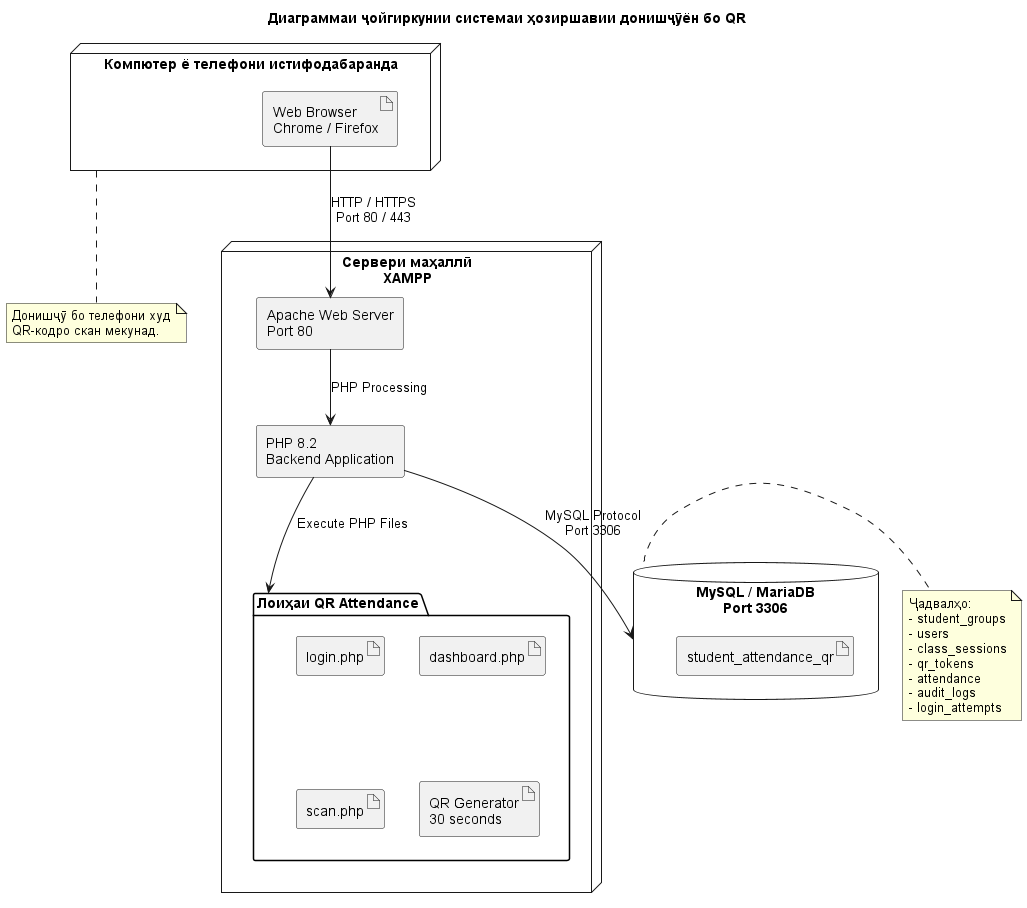

The diagram above was rendered by PlantUML. Its source (embedded in the PNG):
@startuml
title Диаграммаи ҷойгиркунии системаи ҳозиршавии донишҷӯён бо QR

skinparam shadowing false
skinparam defaultFontName Arial
skinparam componentStyle rectangle

node "Компютер ё телефони истифодабаранда" as Client {
    artifact "Web Browser\nChrome / Firefox" as Browser
}

node "Сервери маҳаллӣ\nXAMPP" as Server {
    component "Apache Web Server\nPort 80" as Apache

    component "PHP 8.2\nBackend Application" as PHP

    folder "Лоиҳаи QR Attendance" as Project {
        artifact "login.php" as Login
        artifact "dashboard.php" as Dashboard
        artifact "scan.php" as Scan
        artifact "QR Generator\n30 seconds" as QR
    }
}

database "MySQL / MariaDB\nPort 3306" as DB {
    artifact "student_attendance_qr" as Database
}

Browser --> Apache : HTTP / HTTPS\nPort 80 / 443
Apache --> PHP : PHP Processing
PHP --> Project : Execute PHP Files
PHP --> DB : MySQL Protocol\nPort 3306

note right of DB
  Ҷадвалҳо:
  - student_groups
  - users
  - class_sessions
  - qr_tokens
  - attendance
  - audit_logs
  - login_attempts
end note

note bottom of Client
  Донишҷӯ бо телефони худ
  QR-кодро скан мекунад.
end note

@enduml